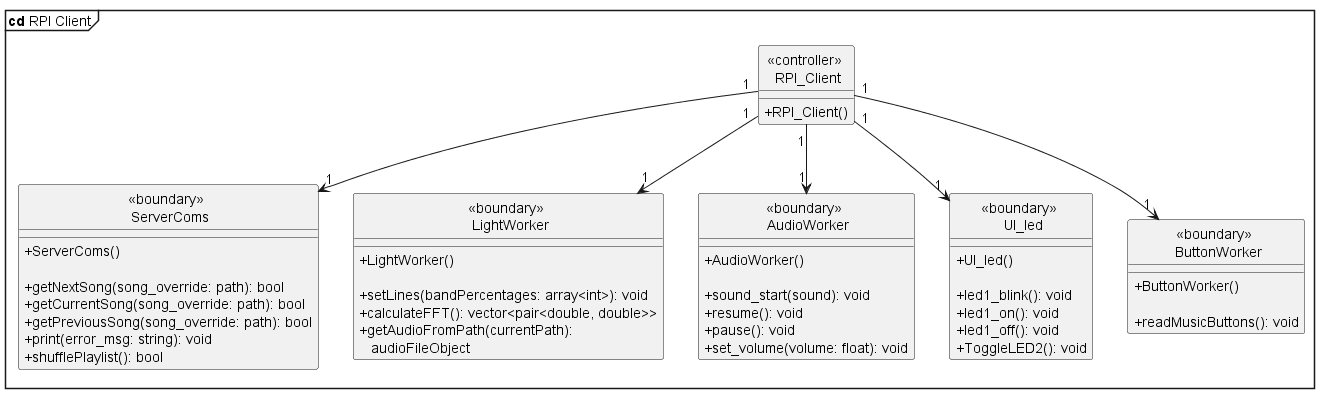

The diagram above was rendered by PlantUML. Its source (embedded in the PNG):
@startuml cd_rpi_client

hide circle
skinparam classAttributeIconSize 0

mainframe **cd** RPI Client

class "<<controller>> \n RPI_Client" as client{
    + RPI_Client()
    
    'from the sd's
}

class "<<boundary>> \n ServerComs" as server{
    + ServerComs()

    'from the sd's
    + getNextSong(song_override: path): bool
    + getCurrentSong(song_override: path): bool
    + getPreviousSong(song_override: path): bool
    + print(error_msg: string): void
    + shufflePlaylist(): bool
}
class "<<boundary>> \n LightWorker" as lightDriver {
    + LightWorker()

    'from the sd's
    + setLines(bandPercentages: array<int>): void
    + calculateFFT(): vector<pair<double, double>> 
    + getAudioFromPath(currentPath): \n   audioFileObject 
}
class "<<boundary>> \n AudioWorker" as soundDriver {
    + AudioWorker()

    'from the sd's
    + sound_start(sound): void
    + resume(): void
    + pause(): void
    + set_volume(volume: float): void
}

class "<<boundary>> \n UI_led" as led {
    + UI_led()

    'from the sd's
    'LED
    + led1_blink(): void
    + led1_on(): void
    + led1_off(): void
    + ToggleLED2(): void
}

class "<<boundary>> \n ButtonWorker" as btn {
    + ButtonWorker()

    'from the sd's
    'btn
    + readMusicButtons(): void
}

client "1" --> "1" server
client "1" --> "1" lightDriver
client "1" --> "1" soundDriver
client "1" --> "1" led
client "1" --> "1" btn
' client "1" *-- "1" console

@enduml